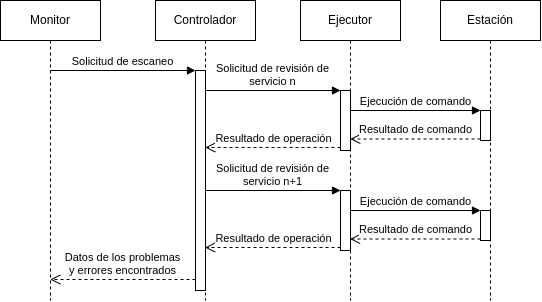

The diagram above was exported from draw.io. Its source (the exported page's mxGraphModel, read from the mxfile embedded in the PNG):
<mxGraphModel dx="665" dy="445" grid="1" gridSize="10" guides="1" tooltips="1" connect="1" arrows="1" fold="1" page="1" pageScale="1" pageWidth="850" pageHeight="1100" math="0" shadow="0">
  <root>
    <mxCell id="0" />
    <mxCell id="1" parent="0" />
    <mxCell id="4" value="Controlador" style="shape=umlLifeline;perimeter=lifelinePerimeter;whiteSpace=wrap;html=1;container=1;collapsible=0;recursiveResize=0;outlineConnect=0;" vertex="1" parent="1">
      <mxGeometry x="375" y="320" width="100" height="300" as="geometry" />
    </mxCell>
    <mxCell id="11" value="" style="html=1;points=[];perimeter=orthogonalPerimeter;" vertex="1" parent="4">
      <mxGeometry x="40" y="70" width="10" height="220" as="geometry" />
    </mxCell>
    <mxCell id="5" value="Monitor" style="shape=umlLifeline;perimeter=lifelinePerimeter;whiteSpace=wrap;html=1;container=1;collapsible=0;recursiveResize=0;outlineConnect=0;" vertex="1" parent="1">
      <mxGeometry x="220" y="320" width="100" height="300" as="geometry" />
    </mxCell>
    <mxCell id="6" value="Ejecutor" style="shape=umlLifeline;perimeter=lifelinePerimeter;whiteSpace=wrap;html=1;container=1;collapsible=0;recursiveResize=0;outlineConnect=0;" vertex="1" parent="1">
      <mxGeometry x="520" y="320" width="100" height="300" as="geometry" />
    </mxCell>
    <mxCell id="14" value="" style="html=1;points=[];perimeter=orthogonalPerimeter;" vertex="1" parent="6">
      <mxGeometry x="40" y="90" width="10" height="60" as="geometry" />
    </mxCell>
    <mxCell id="9" value="Estación" style="shape=umlLifeline;perimeter=lifelinePerimeter;whiteSpace=wrap;html=1;container=1;collapsible=0;recursiveResize=0;outlineConnect=0;size=40;" vertex="1" parent="1">
      <mxGeometry x="660" y="320" width="100" height="300" as="geometry" />
    </mxCell>
    <mxCell id="17" value="" style="html=1;points=[];perimeter=orthogonalPerimeter;" vertex="1" parent="9">
      <mxGeometry x="40" y="110" width="10" height="30" as="geometry" />
    </mxCell>
    <mxCell id="39" value="" style="html=1;points=[];perimeter=orthogonalPerimeter;" vertex="1" parent="9">
      <mxGeometry x="-100" y="190" width="10" height="60" as="geometry" />
    </mxCell>
    <mxCell id="40" value="" style="html=1;points=[];perimeter=orthogonalPerimeter;" vertex="1" parent="9">
      <mxGeometry x="40" y="210" width="10" height="30" as="geometry" />
    </mxCell>
    <mxCell id="41" value="Solicitud de revisión de&lt;br&gt;servicio n+1" style="html=1;verticalAlign=bottom;endArrow=block;entryX=0;entryY=0;" edge="1" parent="9" target="39">
      <mxGeometry relative="1" as="geometry">
        <mxPoint x="-235.5" y="190" as="sourcePoint" />
      </mxGeometry>
    </mxCell>
    <mxCell id="42" value="Ejecución de comando" style="html=1;verticalAlign=bottom;endArrow=block;entryX=0;entryY=0;" edge="1" parent="9" target="40">
      <mxGeometry relative="1" as="geometry">
        <mxPoint x="-90.5" y="210" as="sourcePoint" />
      </mxGeometry>
    </mxCell>
    <mxCell id="43" value="Resultado de comando" style="html=1;verticalAlign=bottom;endArrow=open;dashed=1;endSize=8;exitX=0;exitY=0.95;" edge="1" parent="9" source="40">
      <mxGeometry relative="1" as="geometry">
        <mxPoint x="-90.5" y="238.5" as="targetPoint" />
      </mxGeometry>
    </mxCell>
    <mxCell id="44" value="Resultado de operación" style="html=1;verticalAlign=bottom;endArrow=open;dashed=1;endSize=8;exitX=0;exitY=0.95;" edge="1" parent="9" source="39">
      <mxGeometry relative="1" as="geometry">
        <mxPoint x="-235.5" y="247" as="targetPoint" />
      </mxGeometry>
    </mxCell>
    <mxCell id="12" value="Solicitud de escaneo" style="html=1;verticalAlign=bottom;endArrow=block;entryX=0;entryY=0;" edge="1" target="11" parent="1" source="5">
      <mxGeometry relative="1" as="geometry">
        <mxPoint x="345" y="390" as="sourcePoint" />
      </mxGeometry>
    </mxCell>
    <mxCell id="13" value="Datos de los problemas&lt;br&gt;y errores encontrados" style="html=1;verticalAlign=bottom;endArrow=open;dashed=1;endSize=8;exitX=0;exitY=0.95;" edge="1" source="11" parent="1" target="5">
      <mxGeometry relative="1" as="geometry">
        <mxPoint x="345" y="466" as="targetPoint" />
      </mxGeometry>
    </mxCell>
    <mxCell id="15" value="Solicitud de revisión de&lt;br&gt;servicio n" style="html=1;verticalAlign=bottom;endArrow=block;entryX=0;entryY=0;" edge="1" target="14" parent="1" source="4">
      <mxGeometry relative="1" as="geometry">
        <mxPoint x="470" y="410" as="sourcePoint" />
      </mxGeometry>
    </mxCell>
    <mxCell id="18" value="Ejecución de comando" style="html=1;verticalAlign=bottom;endArrow=block;entryX=0;entryY=0;" edge="1" target="17" parent="1" source="6">
      <mxGeometry relative="1" as="geometry">
        <mxPoint x="620" y="410" as="sourcePoint" />
      </mxGeometry>
    </mxCell>
    <mxCell id="19" value="Resultado de comando" style="html=1;verticalAlign=bottom;endArrow=open;dashed=1;endSize=8;exitX=0;exitY=0.95;" edge="1" source="17" parent="1" target="6">
      <mxGeometry relative="1" as="geometry">
        <mxPoint x="620" y="486" as="targetPoint" />
      </mxGeometry>
    </mxCell>
    <mxCell id="16" value="Resultado de operación" style="html=1;verticalAlign=bottom;endArrow=open;dashed=1;endSize=8;exitX=0;exitY=0.95;" edge="1" source="14" parent="1" target="4">
      <mxGeometry relative="1" as="geometry">
        <mxPoint x="470" y="486" as="targetPoint" />
      </mxGeometry>
    </mxCell>
  </root>
</mxGraphModel>